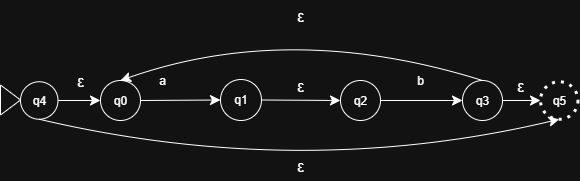

The diagram above was exported from draw.io. Its source (the exported page's mxGraphModel, read from the mxfile embedded in the PNG):
<mxGraphModel dx="645" dy="586" grid="1" gridSize="10" guides="1" tooltips="1" connect="1" arrows="1" fold="1" page="1" pageScale="1" pageWidth="850" pageHeight="1100" math="0" shadow="0">
  <root>
    <mxCell id="ec53L37BFWeV2nYCrVXF-0" />
    <mxCell id="ec53L37BFWeV2nYCrVXF-1" parent="ec53L37BFWeV2nYCrVXF-0" />
    <mxCell id="KD1GviUqZSYF1ixaTAMS-0" value="" style="edgeStyle=none;curved=1;rounded=0;orthogonalLoop=1;jettySize=auto;html=1;fontSize=12;startSize=8;endSize=8;" edge="1" parent="ec53L37BFWeV2nYCrVXF-1" source="KD1GviUqZSYF1ixaTAMS-1" target="KD1GviUqZSYF1ixaTAMS-3">
      <mxGeometry relative="1" as="geometry" />
    </mxCell>
    <mxCell id="KD1GviUqZSYF1ixaTAMS-1" value="q0" style="ellipse;whiteSpace=wrap;html=1;aspect=fixed;" vertex="1" parent="ec53L37BFWeV2nYCrVXF-1">
      <mxGeometry x="240" y="80" width="40" height="40" as="geometry" />
    </mxCell>
    <mxCell id="KD1GviUqZSYF1ixaTAMS-2" value="" style="edgeStyle=none;curved=1;rounded=0;orthogonalLoop=1;jettySize=auto;html=1;fontSize=12;startSize=8;endSize=8;" edge="1" parent="ec53L37BFWeV2nYCrVXF-1" source="KD1GviUqZSYF1ixaTAMS-3" target="KD1GviUqZSYF1ixaTAMS-6">
      <mxGeometry relative="1" as="geometry" />
    </mxCell>
    <mxCell id="KD1GviUqZSYF1ixaTAMS-3" value="q1" style="ellipse;whiteSpace=wrap;html=1;aspect=fixed;" vertex="1" parent="ec53L37BFWeV2nYCrVXF-1">
      <mxGeometry x="360" y="79" width="41" height="41" as="geometry" />
    </mxCell>
    <mxCell id="KD1GviUqZSYF1ixaTAMS-4" value="a" style="text;html=1;align=center;verticalAlign=middle;whiteSpace=wrap;rounded=0;" vertex="1" parent="ec53L37BFWeV2nYCrVXF-1">
      <mxGeometry x="272" y="65" width="60" height="30" as="geometry" />
    </mxCell>
    <mxCell id="KD1GviUqZSYF1ixaTAMS-5" value="" style="edgeStyle=none;curved=1;rounded=0;orthogonalLoop=1;jettySize=auto;html=1;fontSize=12;startSize=8;endSize=8;" edge="1" parent="ec53L37BFWeV2nYCrVXF-1" source="KD1GviUqZSYF1ixaTAMS-6" target="KD1GviUqZSYF1ixaTAMS-7">
      <mxGeometry relative="1" as="geometry" />
    </mxCell>
    <mxCell id="KD1GviUqZSYF1ixaTAMS-6" value="q2" style="ellipse;whiteSpace=wrap;html=1;aspect=fixed;" vertex="1" parent="ec53L37BFWeV2nYCrVXF-1">
      <mxGeometry x="480" y="80" width="40" height="40" as="geometry" />
    </mxCell>
    <mxCell id="KD1GviUqZSYF1ixaTAMS-7" value="q3" style="ellipse;whiteSpace=wrap;html=1;aspect=fixed;" vertex="1" parent="ec53L37BFWeV2nYCrVXF-1">
      <mxGeometry x="602" y="80" width="40" height="40" as="geometry" />
    </mxCell>
    <mxCell id="KD1GviUqZSYF1ixaTAMS-8" value="b" style="text;html=1;align=center;verticalAlign=middle;whiteSpace=wrap;rounded=0;" vertex="1" parent="ec53L37BFWeV2nYCrVXF-1">
      <mxGeometry x="530" y="65" width="60" height="30" as="geometry" />
    </mxCell>
    <mxCell id="KD1GviUqZSYF1ixaTAMS-9" value="q4" style="ellipse;whiteSpace=wrap;html=1;aspect=fixed;" vertex="1" parent="ec53L37BFWeV2nYCrVXF-1">
      <mxGeometry x="160" y="81.25" width="37.5" height="37.5" as="geometry" />
    </mxCell>
    <mxCell id="KD1GviUqZSYF1ixaTAMS-12" value="ε" style="text;strokeColor=none;fillColor=none;html=1;align=center;verticalAlign=middle;whiteSpace=wrap;rounded=0;fontSize=16;" vertex="1" parent="ec53L37BFWeV2nYCrVXF-1">
      <mxGeometry x="410" y="70" width="60" height="30" as="geometry" />
    </mxCell>
    <mxCell id="KD1GviUqZSYF1ixaTAMS-13" value="q5" style="ellipse;whiteSpace=wrap;html=1;aspect=fixed;dashed=1;dashPattern=1 2;strokeWidth=3;" vertex="1" parent="ec53L37BFWeV2nYCrVXF-1">
      <mxGeometry x="680" y="81.25" width="37.5" height="37.5" as="geometry" />
    </mxCell>
    <mxCell id="KD1GviUqZSYF1ixaTAMS-15" value="" style="endArrow=classic;html=1;rounded=0;fontSize=12;startSize=8;endSize=8;curved=1;exitX=1;exitY=0.5;exitDx=0;exitDy=0;entryX=0;entryY=0.5;entryDx=0;entryDy=0;" edge="1" parent="ec53L37BFWeV2nYCrVXF-1" source="KD1GviUqZSYF1ixaTAMS-9" target="KD1GviUqZSYF1ixaTAMS-1">
      <mxGeometry width="50" height="50" relative="1" as="geometry">
        <mxPoint x="470" y="210" as="sourcePoint" />
        <mxPoint x="520" y="160" as="targetPoint" />
      </mxGeometry>
    </mxCell>
    <mxCell id="KD1GviUqZSYF1ixaTAMS-16" value="" style="endArrow=classic;html=1;rounded=0;fontSize=12;startSize=8;endSize=8;curved=1;" edge="1" parent="ec53L37BFWeV2nYCrVXF-1">
      <mxGeometry width="50" height="50" relative="1" as="geometry">
        <mxPoint x="642" y="100" as="sourcePoint" />
        <mxPoint x="680" y="100" as="targetPoint" />
      </mxGeometry>
    </mxCell>
    <mxCell id="KD1GviUqZSYF1ixaTAMS-18" value="ε" style="text;strokeColor=none;fillColor=none;html=1;align=center;verticalAlign=middle;whiteSpace=wrap;rounded=0;fontSize=16;" vertex="1" parent="ec53L37BFWeV2nYCrVXF-1">
      <mxGeometry x="190" y="65" width="60" height="30" as="geometry" />
    </mxCell>
    <mxCell id="KD1GviUqZSYF1ixaTAMS-19" value="ε" style="text;strokeColor=none;fillColor=none;html=1;align=center;verticalAlign=middle;whiteSpace=wrap;rounded=0;fontSize=16;" vertex="1" parent="ec53L37BFWeV2nYCrVXF-1">
      <mxGeometry x="630" y="70" width="60" height="30" as="geometry" />
    </mxCell>
    <mxCell id="KD1GviUqZSYF1ixaTAMS-21" value="" style="endArrow=classic;html=1;rounded=0;fontSize=12;startSize=8;endSize=8;curved=1;exitX=0.5;exitY=1;exitDx=0;exitDy=0;entryX=0.5;entryY=1;entryDx=0;entryDy=0;" edge="1" parent="ec53L37BFWeV2nYCrVXF-1" source="KD1GviUqZSYF1ixaTAMS-9" target="KD1GviUqZSYF1ixaTAMS-13">
      <mxGeometry width="50" height="50" relative="1" as="geometry">
        <mxPoint x="470" y="210" as="sourcePoint" />
        <mxPoint x="520" y="160" as="targetPoint" />
        <Array as="points">
          <mxPoint x="440" y="180" />
        </Array>
      </mxGeometry>
    </mxCell>
    <mxCell id="KD1GviUqZSYF1ixaTAMS-22" value="ε" style="text;strokeColor=none;fillColor=none;html=1;align=center;verticalAlign=middle;whiteSpace=wrap;rounded=0;fontSize=16;" vertex="1" parent="ec53L37BFWeV2nYCrVXF-1">
      <mxGeometry x="410" y="150" width="60" height="30" as="geometry" />
    </mxCell>
    <mxCell id="KD1GviUqZSYF1ixaTAMS-23" value="" style="endArrow=classic;html=1;rounded=0;fontSize=12;startSize=8;endSize=8;curved=1;exitX=0.5;exitY=0;exitDx=0;exitDy=0;entryX=0.5;entryY=0;entryDx=0;entryDy=0;" edge="1" parent="ec53L37BFWeV2nYCrVXF-1" source="KD1GviUqZSYF1ixaTAMS-7" target="KD1GviUqZSYF1ixaTAMS-1">
      <mxGeometry width="50" height="50" relative="1" as="geometry">
        <mxPoint x="470" y="210" as="sourcePoint" />
        <mxPoint x="520" y="160" as="targetPoint" />
        <Array as="points">
          <mxPoint x="430" y="20" />
        </Array>
      </mxGeometry>
    </mxCell>
    <mxCell id="KD1GviUqZSYF1ixaTAMS-30" value="&lt;div style=&quot;text-align: center;&quot;&gt;&lt;br&gt;&lt;/div&gt;" style="text;whiteSpace=wrap;html=1;" vertex="1" parent="ec53L37BFWeV2nYCrVXF-1">
      <mxGeometry x="430" y="10" width="40" height="40" as="geometry" />
    </mxCell>
    <mxCell id="KD1GviUqZSYF1ixaTAMS-33" value="ε" style="text;strokeColor=none;fillColor=none;html=1;align=center;verticalAlign=middle;whiteSpace=wrap;rounded=0;fontSize=16;" vertex="1" parent="ec53L37BFWeV2nYCrVXF-1">
      <mxGeometry x="410" width="60" height="30" as="geometry" />
    </mxCell>
    <mxCell id="KD1GviUqZSYF1ixaTAMS-34" value="" style="triangle;whiteSpace=wrap;html=1;" vertex="1" parent="ec53L37BFWeV2nYCrVXF-1">
      <mxGeometry x="140" y="84.5" width="20" height="30" as="geometry" />
    </mxCell>
  </root>
</mxGraphModel>